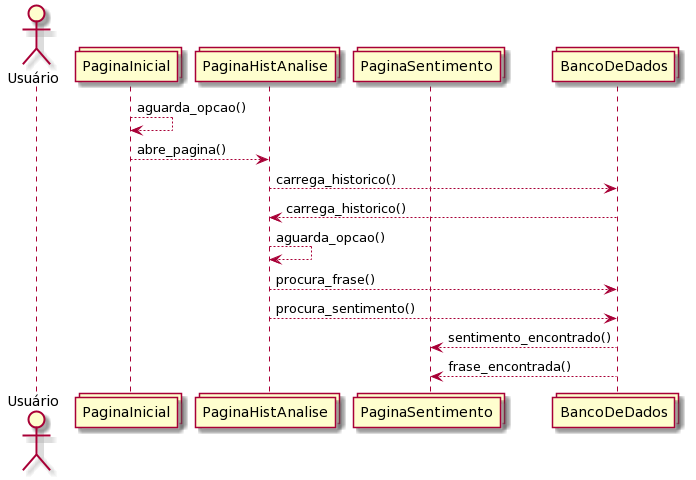

The diagram above was rendered by PlantUML. Its source (embedded in the PNG):
@startuml
actor Usuário

collections PaginaInicial 
collections PaginaHistAnalise
collections PaginaSentimento
collections BancoDeDados

PaginaInicial --> PaginaInicial : aguarda_opcao()
PaginaInicial --> PaginaHistAnalise : abre_pagina()
PaginaHistAnalise --> BancoDeDados : carrega_historico()
BancoDeDados --> PaginaHistAnalise : carrega_historico()
PaginaHistAnalise --> PaginaHistAnalise : aguarda_opcao()
PaginaHistAnalise --> BancoDeDados : procura_frase()
PaginaHistAnalise --> BancoDeDados : procura_sentimento()
BancoDeDados --> PaginaSentimento : sentimento_encontrado()
BancoDeDados --> PaginaSentimento : frase_encontrada()
@enduml